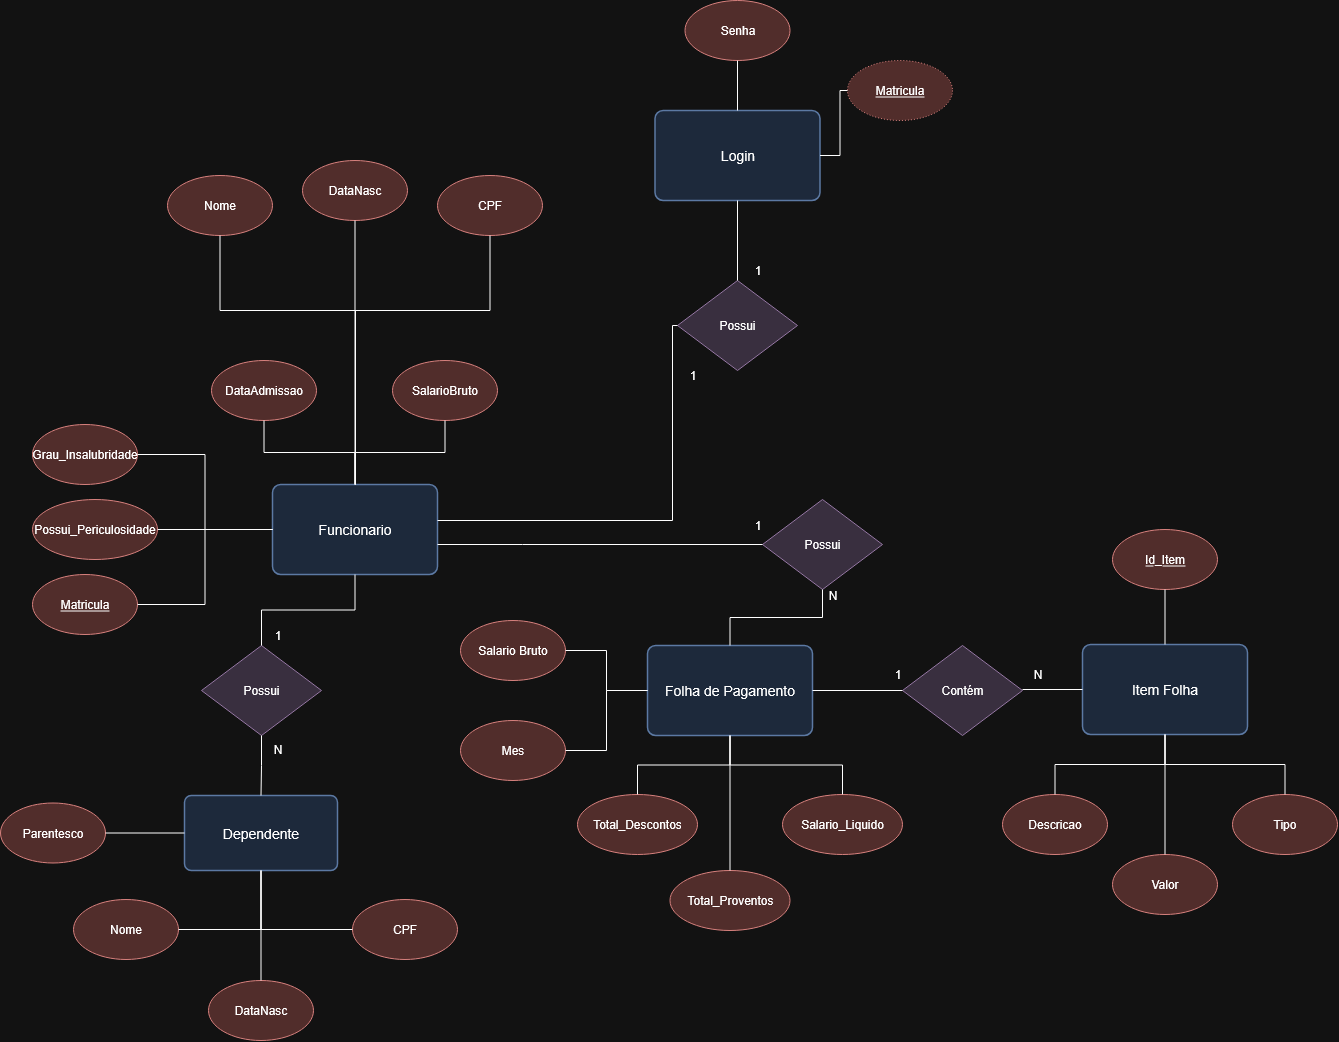

The diagram above was exported from draw.io. Its source (the exported page's mxGraphModel, read from the mxfile embedded in the PNG):
<mxGraphModel dx="2081" dy="2074" grid="1" gridSize="10" guides="1" tooltips="1" connect="1" arrows="1" fold="1" page="1" pageScale="1" pageWidth="1200" pageHeight="1100" math="0" shadow="0">
  <root>
    <mxCell id="0" />
    <mxCell id="1" parent="0" />
    <mxCell id="2" value="Funcionario" style="html=1;whiteSpace=wrap;fontSize=14;fontColor=default;strokeOpacity=100;fillOpacity=100;rounded=1;arcSize=9;fillColor=#dae8fc;strokeWidth=1.5;strokeColor=#6c8ebf;" parent="1" vertex="1">
      <mxGeometry x="360" y="424" width="165" height="90" as="geometry" />
    </mxCell>
    <mxCell id="3" value="SalarioBruto" style="ellipse;whiteSpace=wrap;html=1;fontSize=12;fillColor=#f8cecc;strokeColor=#b85450;" parent="1" vertex="1">
      <mxGeometry x="480" y="300" width="105" height="60" as="geometry" />
    </mxCell>
    <mxCell id="4" value="DataAdmissao" style="ellipse;whiteSpace=wrap;html=1;fontSize=12;fillColor=#f8cecc;strokeColor=#b85450;" parent="1" vertex="1">
      <mxGeometry x="299" y="300" width="105" height="60" as="geometry" />
    </mxCell>
    <mxCell id="5" value="Grau_Insalubridade" style="ellipse;whiteSpace=wrap;html=1;fontSize=12;fillColor=#f8cecc;strokeColor=#b85450;" parent="1" vertex="1">
      <mxGeometry x="120" y="364" width="105" height="60" as="geometry" />
    </mxCell>
    <mxCell id="6" value="Possui_Periculosidade" style="ellipse;whiteSpace=wrap;html=1;fontSize=12;fillColor=#f8cecc;strokeColor=#b85450;" parent="1" vertex="1">
      <mxGeometry x="120" y="439" width="125" height="60" as="geometry" />
    </mxCell>
    <mxCell id="9" value="" style="edgeStyle=orthogonalEdgeStyle;rounded=0;orthogonalLoop=1;jettySize=auto;html=1;endArrow=none;endFill=0;strokeWidth=1;" parent="1" source="3" target="2" edge="1">
      <mxGeometry relative="1" as="geometry" />
    </mxCell>
    <mxCell id="10" value="" style="edgeStyle=orthogonalEdgeStyle;rounded=0;orthogonalLoop=1;jettySize=auto;html=1;endArrow=none;endFill=0;strokeWidth=1;" parent="1" source="4" target="2" edge="1">
      <mxGeometry relative="1" as="geometry" />
    </mxCell>
    <mxCell id="11" value="" style="edgeStyle=orthogonalEdgeStyle;rounded=0;orthogonalLoop=1;jettySize=auto;html=1;endArrow=none;endFill=0;strokeWidth=1;" parent="1" source="5" target="2" edge="1">
      <mxGeometry relative="1" as="geometry" />
    </mxCell>
    <mxCell id="12" value="" style="edgeStyle=orthogonalEdgeStyle;rounded=0;orthogonalLoop=1;jettySize=auto;html=1;endArrow=none;endFill=0;strokeWidth=1;" parent="1" source="6" target="2" edge="1">
      <mxGeometry relative="1" as="geometry" />
    </mxCell>
    <mxCell id="14" value="Nome" style="ellipse;whiteSpace=wrap;html=1;fontSize=12;fillColor=#f8cecc;strokeColor=#b85450;" parent="1" vertex="1">
      <mxGeometry x="255" y="115" width="105" height="60" as="geometry" />
    </mxCell>
    <mxCell id="15" value="" style="edgeStyle=orthogonalEdgeStyle;rounded=0;orthogonalLoop=1;jettySize=auto;html=1;endArrow=none;endFill=0;strokeWidth=1;" parent="1" source="14" target="2" edge="1">
      <mxGeometry relative="1" as="geometry">
        <Array as="points">
          <mxPoint x="307" y="250" />
          <mxPoint x="443" y="250" />
        </Array>
      </mxGeometry>
    </mxCell>
    <mxCell id="16" value="CPF" style="ellipse;whiteSpace=wrap;html=1;fontSize=12;fillColor=#f8cecc;strokeColor=#b85450;" parent="1" vertex="1">
      <mxGeometry x="525" y="115" width="105" height="60" as="geometry" />
    </mxCell>
    <mxCell id="17" value="" style="edgeStyle=orthogonalEdgeStyle;rounded=0;orthogonalLoop=1;jettySize=auto;html=1;endArrow=none;endFill=0;strokeWidth=1;" parent="1" source="16" target="2" edge="1">
      <mxGeometry relative="1" as="geometry">
        <Array as="points">
          <mxPoint x="577" y="250" />
          <mxPoint x="443" y="250" />
        </Array>
      </mxGeometry>
    </mxCell>
    <mxCell id="18" value="DataNasc" style="ellipse;whiteSpace=wrap;html=1;fontSize=12;fillColor=#f8cecc;strokeColor=#b85450;" parent="1" vertex="1">
      <mxGeometry x="390" y="100" width="105" height="60" as="geometry" />
    </mxCell>
    <mxCell id="19" value="" style="edgeStyle=orthogonalEdgeStyle;rounded=0;orthogonalLoop=1;jettySize=auto;html=1;endArrow=none;endFill=0;strokeWidth=1;" parent="1" source="18" target="2" edge="1">
      <mxGeometry relative="1" as="geometry" />
    </mxCell>
    <mxCell id="20" value="&lt;u&gt;Matricula&lt;/u&gt;" style="ellipse;whiteSpace=wrap;html=1;fontSize=12;fillColor=#f8cecc;strokeColor=#b85450;" parent="1" vertex="1">
      <mxGeometry x="120" y="514" width="105" height="60" as="geometry" />
    </mxCell>
    <mxCell id="21" value="" style="edgeStyle=orthogonalEdgeStyle;rounded=0;orthogonalLoop=1;jettySize=auto;html=1;endArrow=none;endFill=0;strokeWidth=1;" parent="1" source="20" target="2" edge="1">
      <mxGeometry relative="1" as="geometry" />
    </mxCell>
    <mxCell id="22" value="Possui" style="rhombus;whiteSpace=wrap;html=1;fontSize=12;fillColor=#e1d5e7;strokeColor=#9673a6;" parent="1" vertex="1">
      <mxGeometry x="289" y="585" width="120" height="90" as="geometry" />
    </mxCell>
    <mxCell id="24" value="" style="edgeStyle=orthogonalEdgeStyle;rounded=0;orthogonalLoop=1;jettySize=auto;html=1;endArrow=none;endFill=0;strokeWidth=1;" parent="1" source="2" target="22" edge="1">
      <mxGeometry relative="1" as="geometry" />
    </mxCell>
    <mxCell id="25" value="1" style="text;html=1;align=center;verticalAlign=middle;resizable=0;points=[];autosize=1;strokeColor=none;fillColor=none;fontSize=12;" parent="1" vertex="1">
      <mxGeometry x="350" y="560" width="30" height="30" as="geometry" />
    </mxCell>
    <mxCell id="27" value="Dependente" style="html=1;whiteSpace=wrap;fontSize=14;fontColor=default;strokeOpacity=100;fillOpacity=100;rounded=1;arcSize=9;fillColor=#dae8fc;strokeWidth=1.5;strokeColor=#6c8ebf;" parent="1" vertex="1">
      <mxGeometry x="272" y="735" width="153" height="75" as="geometry" />
    </mxCell>
    <mxCell id="28" value="N" style="text;html=1;align=center;verticalAlign=middle;resizable=0;points=[];autosize=1;strokeColor=none;fillColor=none;fontSize=12;" parent="1" vertex="1">
      <mxGeometry x="350" y="674" width="30" height="30" as="geometry" />
    </mxCell>
    <mxCell id="29" value="" style="edgeStyle=orthogonalEdgeStyle;rounded=0;orthogonalLoop=1;jettySize=auto;html=1;endArrow=none;endFill=0;strokeWidth=1;" parent="1" source="22" target="27" edge="1">
      <mxGeometry relative="1" as="geometry" />
    </mxCell>
    <mxCell id="30" value="Nome" style="ellipse;whiteSpace=wrap;html=1;fontSize=12;fillColor=#f8cecc;strokeColor=#b85450;" parent="1" vertex="1">
      <mxGeometry x="161" y="839" width="105" height="60" as="geometry" />
    </mxCell>
    <mxCell id="31" value="" style="edgeStyle=orthogonalEdgeStyle;rounded=0;orthogonalLoop=1;jettySize=auto;html=1;endArrow=none;endFill=0;strokeWidth=1;" parent="1" source="30" target="27" edge="1">
      <mxGeometry relative="1" as="geometry" />
    </mxCell>
    <mxCell id="32" value="CPF" style="ellipse;whiteSpace=wrap;html=1;fontSize=12;fillColor=#f8cecc;strokeColor=#b85450;" parent="1" vertex="1">
      <mxGeometry x="440" y="839" width="105" height="60" as="geometry" />
    </mxCell>
    <mxCell id="33" value="" style="edgeStyle=orthogonalEdgeStyle;rounded=0;orthogonalLoop=1;jettySize=auto;html=1;endArrow=none;endFill=0;strokeWidth=1;" parent="1" source="32" target="27" edge="1">
      <mxGeometry relative="1" as="geometry" />
    </mxCell>
    <mxCell id="34" value="DataNasc" style="ellipse;whiteSpace=wrap;html=1;fontSize=12;fillColor=#f8cecc;strokeColor=#b85450;" parent="1" vertex="1">
      <mxGeometry x="296" y="920" width="105" height="60" as="geometry" />
    </mxCell>
    <mxCell id="35" value="" style="edgeStyle=orthogonalEdgeStyle;rounded=0;orthogonalLoop=1;jettySize=auto;html=1;endArrow=none;endFill=0;strokeWidth=1;" parent="1" source="34" target="27" edge="1">
      <mxGeometry relative="1" as="geometry" />
    </mxCell>
    <mxCell id="36" value="Possui" style="rhombus;whiteSpace=wrap;html=1;fontSize=12;fillColor=#e1d5e7;strokeColor=#9673a6;" parent="1" vertex="1">
      <mxGeometry x="850" y="439" width="120" height="90" as="geometry" />
    </mxCell>
    <mxCell id="37" value="" style="edgeStyle=orthogonalEdgeStyle;rounded=0;orthogonalLoop=1;jettySize=auto;html=1;endArrow=none;endFill=0;strokeWidth=1;" parent="1" source="2" target="36" edge="1">
      <mxGeometry relative="1" as="geometry">
        <Array as="points">
          <mxPoint x="610" y="484" />
          <mxPoint x="610" y="484" />
        </Array>
      </mxGeometry>
    </mxCell>
    <mxCell id="38" value="Folha de Pagamento" style="html=1;whiteSpace=wrap;fontSize=14;fontColor=default;strokeOpacity=100;fillOpacity=100;rounded=1;arcSize=9;fillColor=#dae8fc;strokeWidth=1.5;strokeColor=#6c8ebf;" parent="1" vertex="1">
      <mxGeometry x="735" y="585" width="165" height="90" as="geometry" />
    </mxCell>
    <mxCell id="39" value="" style="edgeStyle=orthogonalEdgeStyle;rounded=0;orthogonalLoop=1;jettySize=auto;html=1;endArrow=none;endFill=0;strokeWidth=1;" parent="1" source="36" target="38" edge="1">
      <mxGeometry relative="1" as="geometry" />
    </mxCell>
    <mxCell id="40" value="Salario Bruto" style="ellipse;whiteSpace=wrap;html=1;fontSize=12;fillColor=#f8cecc;strokeColor=#b85450;" parent="1" vertex="1">
      <mxGeometry x="548" y="560" width="105" height="60" as="geometry" />
    </mxCell>
    <mxCell id="41" value="" style="edgeStyle=orthogonalEdgeStyle;rounded=0;orthogonalLoop=1;jettySize=auto;html=1;endArrow=none;endFill=0;strokeWidth=1;" parent="1" source="40" target="38" edge="1">
      <mxGeometry relative="1" as="geometry" />
    </mxCell>
    <mxCell id="54" value="1" style="text;html=1;align=center;verticalAlign=middle;resizable=0;points=[];autosize=1;strokeColor=none;fillColor=none;fontSize=12;" parent="1" vertex="1">
      <mxGeometry x="830" y="450" width="30" height="30" as="geometry" />
    </mxCell>
    <mxCell id="55" value="N" style="text;html=1;align=center;verticalAlign=middle;resizable=0;points=[];autosize=1;strokeColor=none;fillColor=none;fontSize=12;" parent="1" vertex="1">
      <mxGeometry x="905" y="520" width="30" height="30" as="geometry" />
    </mxCell>
    <mxCell id="56" value="Total_Descontos" style="ellipse;whiteSpace=wrap;html=1;fontSize=12;fillColor=#f8cecc;strokeColor=#b85450;" parent="1" vertex="1">
      <mxGeometry x="665" y="734" width="120" height="60" as="geometry" />
    </mxCell>
    <mxCell id="57" value="" style="edgeStyle=orthogonalEdgeStyle;rounded=0;orthogonalLoop=1;jettySize=auto;html=1;endArrow=none;endFill=0;strokeWidth=1;" parent="1" source="56" target="38" edge="1">
      <mxGeometry relative="1" as="geometry" />
    </mxCell>
    <mxCell id="58" value="Salario_Liquido" style="ellipse;whiteSpace=wrap;html=1;fontSize=12;fillColor=#f8cecc;strokeColor=#b85450;" parent="1" vertex="1">
      <mxGeometry x="870" y="734" width="120" height="60" as="geometry" />
    </mxCell>
    <mxCell id="59" value="" style="edgeStyle=orthogonalEdgeStyle;rounded=0;orthogonalLoop=1;jettySize=auto;html=1;endArrow=none;endFill=0;strokeWidth=1;" parent="1" source="58" target="38" edge="1">
      <mxGeometry relative="1" as="geometry" />
    </mxCell>
    <mxCell id="62" value="Mes" style="ellipse;whiteSpace=wrap;html=1;fontSize=12;fillColor=#f8cecc;strokeColor=#b85450;" parent="1" vertex="1">
      <mxGeometry x="548" y="660" width="105" height="60" as="geometry" />
    </mxCell>
    <mxCell id="63" value="" style="edgeStyle=orthogonalEdgeStyle;rounded=0;orthogonalLoop=1;jettySize=auto;html=1;endArrow=none;endFill=0;strokeWidth=1;" parent="1" source="62" target="38" edge="1">
      <mxGeometry relative="1" as="geometry" />
    </mxCell>
    <mxCell id="64" value="Contém" style="rhombus;whiteSpace=wrap;html=1;fontSize=12;fillColor=#e1d5e7;strokeColor=#9673a6;" parent="1" vertex="1">
      <mxGeometry x="990" y="585" width="120" height="90" as="geometry" />
    </mxCell>
    <mxCell id="65" value="" style="edgeStyle=orthogonalEdgeStyle;rounded=0;orthogonalLoop=1;jettySize=auto;html=1;endArrow=none;endFill=0;strokeWidth=1;" parent="1" source="38" target="64" edge="1">
      <mxGeometry relative="1" as="geometry" />
    </mxCell>
    <mxCell id="66" value="1" style="text;html=1;align=center;verticalAlign=middle;resizable=0;points=[];autosize=1;strokeColor=none;fillColor=none;fontSize=12;" parent="1" vertex="1">
      <mxGeometry x="970" y="599" width="30" height="30" as="geometry" />
    </mxCell>
    <mxCell id="67" value="N" style="text;html=1;align=center;verticalAlign=middle;resizable=0;points=[];autosize=1;strokeColor=none;fillColor=none;fontSize=12;" parent="1" vertex="1">
      <mxGeometry x="1110" y="599" width="30" height="30" as="geometry" />
    </mxCell>
    <mxCell id="68" value="Item Folha" style="html=1;whiteSpace=wrap;fontSize=14;fontColor=default;strokeOpacity=100;fillOpacity=100;rounded=1;arcSize=9;fillColor=#dae8fc;strokeWidth=1.5;strokeColor=#6c8ebf;" parent="1" vertex="1">
      <mxGeometry x="1170" y="584" width="165" height="90" as="geometry" />
    </mxCell>
    <mxCell id="69" value="" style="edgeStyle=orthogonalEdgeStyle;rounded=0;orthogonalLoop=1;jettySize=auto;html=1;endArrow=none;endFill=0;strokeWidth=1;" parent="1" target="68" edge="1">
      <mxGeometry relative="1" as="geometry">
        <mxPoint x="1110" y="629" as="sourcePoint" />
      </mxGeometry>
    </mxCell>
    <mxCell id="70" value="&lt;u&gt;Id_Item&lt;/u&gt;" style="ellipse;whiteSpace=wrap;html=1;fontSize=12;fillColor=#f8cecc;strokeColor=#b85450;" parent="1" vertex="1">
      <mxGeometry x="1200" y="469" width="105" height="60" as="geometry" />
    </mxCell>
    <mxCell id="71" value="" style="edgeStyle=orthogonalEdgeStyle;rounded=0;orthogonalLoop=1;jettySize=auto;html=1;endArrow=none;endFill=0;strokeWidth=1;" parent="1" source="70" target="68" edge="1">
      <mxGeometry relative="1" as="geometry" />
    </mxCell>
    <mxCell id="72" value="Tipo" style="ellipse;whiteSpace=wrap;html=1;fontSize=12;fillColor=#f8cecc;strokeColor=#b85450;" parent="1" vertex="1">
      <mxGeometry x="1320" y="734" width="105" height="60" as="geometry" />
    </mxCell>
    <mxCell id="74" value="Descricao" style="ellipse;whiteSpace=wrap;html=1;fontSize=12;fillColor=#f8cecc;strokeColor=#b85450;" parent="1" vertex="1">
      <mxGeometry x="1090" y="734" width="105" height="60" as="geometry" />
    </mxCell>
    <mxCell id="75" value="Valor" style="ellipse;whiteSpace=wrap;html=1;fontSize=12;fillColor=#f8cecc;strokeColor=#b85450;" parent="1" vertex="1">
      <mxGeometry x="1200" y="794" width="105" height="60" as="geometry" />
    </mxCell>
    <mxCell id="76" value="" style="edgeStyle=orthogonalEdgeStyle;rounded=0;orthogonalLoop=1;jettySize=auto;html=1;endArrow=none;endFill=0;strokeWidth=1;" parent="1" source="74" target="68" edge="1">
      <mxGeometry relative="1" as="geometry" />
    </mxCell>
    <mxCell id="77" value="" style="edgeStyle=orthogonalEdgeStyle;rounded=0;orthogonalLoop=1;jettySize=auto;html=1;endArrow=none;endFill=0;strokeWidth=1;" parent="1" source="72" target="68" edge="1">
      <mxGeometry relative="1" as="geometry" />
    </mxCell>
    <mxCell id="78" value="" style="edgeStyle=orthogonalEdgeStyle;rounded=0;orthogonalLoop=1;jettySize=auto;html=1;endArrow=none;endFill=0;strokeWidth=1;" parent="1" source="75" target="68" edge="1">
      <mxGeometry relative="1" as="geometry" />
    </mxCell>
    <mxCell id="80" value="Parentesco" style="ellipse;whiteSpace=wrap;html=1;fontSize=12;fillColor=#f8cecc;strokeColor=#b85450;" parent="1" vertex="1">
      <mxGeometry x="88" y="742.5" width="105" height="60" as="geometry" />
    </mxCell>
    <mxCell id="81" value="" style="edgeStyle=orthogonalEdgeStyle;rounded=0;orthogonalLoop=1;jettySize=auto;html=1;endArrow=none;endFill=0;strokeWidth=1;" parent="1" source="80" target="27" edge="1">
      <mxGeometry relative="1" as="geometry" />
    </mxCell>
    <mxCell id="86" value="Login" style="html=1;whiteSpace=wrap;fontSize=14;fontColor=default;strokeOpacity=100;fillOpacity=100;rounded=1;arcSize=9;fillColor=#dae8fc;strokeWidth=1.5;strokeColor=#6c8ebf;" parent="1" vertex="1">
      <mxGeometry x="742.5" y="50" width="165" height="90" as="geometry" />
    </mxCell>
    <mxCell id="87" value="Possui" style="rhombus;whiteSpace=wrap;html=1;fontSize=12;fillColor=#e1d5e7;strokeColor=#9673a6;" parent="1" vertex="1">
      <mxGeometry x="765" y="220" width="120" height="90" as="geometry" />
    </mxCell>
    <mxCell id="88" value="" style="edgeStyle=orthogonalEdgeStyle;rounded=0;orthogonalLoop=1;jettySize=auto;html=1;endArrow=none;endFill=0;strokeWidth=1;" parent="1" source="2" target="87" edge="1">
      <mxGeometry relative="1" as="geometry">
        <Array as="points">
          <mxPoint x="760" y="460" />
          <mxPoint x="760" y="265" />
        </Array>
      </mxGeometry>
    </mxCell>
    <mxCell id="89" value="" style="edgeStyle=orthogonalEdgeStyle;rounded=0;orthogonalLoop=1;jettySize=auto;html=1;endArrow=none;endFill=0;strokeWidth=1;" parent="1" source="87" target="86" edge="1">
      <mxGeometry relative="1" as="geometry" />
    </mxCell>
    <mxCell id="90" value="Senha" style="ellipse;whiteSpace=wrap;html=1;fontSize=12;fillColor=#f8cecc;strokeColor=#b85450;" parent="1" vertex="1">
      <mxGeometry x="772.5" y="-60" width="105" height="60" as="geometry" />
    </mxCell>
    <mxCell id="91" value="" style="edgeStyle=orthogonalEdgeStyle;rounded=0;orthogonalLoop=1;jettySize=auto;html=1;endArrow=none;endFill=0;strokeWidth=1;" parent="1" source="86" target="90" edge="1">
      <mxGeometry relative="1" as="geometry" />
    </mxCell>
    <mxCell id="92" value="&lt;u&gt;Matricula&lt;/u&gt;" style="ellipse;whiteSpace=wrap;html=1;fontSize=12;dashed=1;dashPattern=1 2;fillColor=#f8cecc;strokeColor=#b85450;" parent="1" vertex="1">
      <mxGeometry x="935" width="105" height="60" as="geometry" />
    </mxCell>
    <mxCell id="93" value="" style="edgeStyle=orthogonalEdgeStyle;rounded=0;orthogonalLoop=1;jettySize=auto;html=1;endArrow=none;endFill=0;strokeWidth=1;" parent="1" source="86" target="92" edge="1">
      <mxGeometry relative="1" as="geometry" />
    </mxCell>
    <mxCell id="94" value="1" style="text;html=1;align=center;verticalAlign=middle;resizable=0;points=[];autosize=1;strokeColor=none;fillColor=none;fontSize=12;" parent="1" vertex="1">
      <mxGeometry x="830" y="195" width="30" height="30" as="geometry" />
    </mxCell>
    <mxCell id="95" value="1" style="text;html=1;align=center;verticalAlign=middle;resizable=0;points=[];autosize=1;strokeColor=none;fillColor=none;fontSize=12;" parent="1" vertex="1">
      <mxGeometry x="765" y="300" width="30" height="30" as="geometry" />
    </mxCell>
    <mxCell id="98" value="Total_Proventos" style="ellipse;whiteSpace=wrap;html=1;fontSize=12;fillColor=#f8cecc;strokeColor=#b85450;" parent="1" vertex="1">
      <mxGeometry x="757.5" y="810" width="120" height="60" as="geometry" />
    </mxCell>
    <mxCell id="99" value="" style="edgeStyle=orthogonalEdgeStyle;rounded=0;orthogonalLoop=1;jettySize=auto;html=1;endArrow=none;endFill=0;strokeWidth=1;" parent="1" source="98" target="38" edge="1">
      <mxGeometry relative="1" as="geometry" />
    </mxCell>
  </root>
</mxGraphModel>